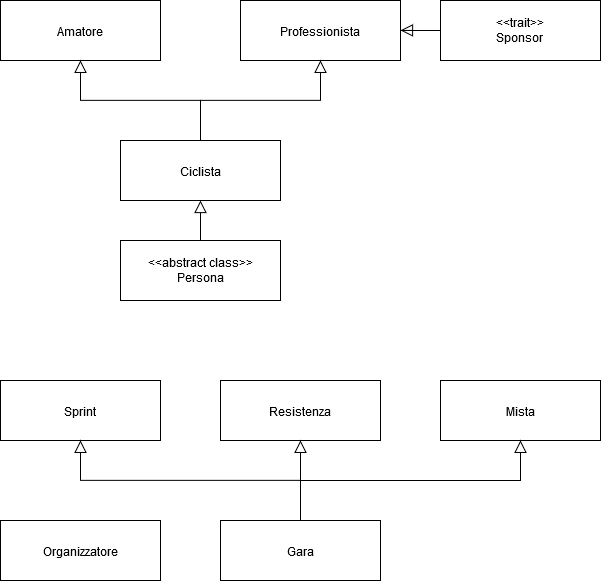

The diagram above was exported from draw.io. Its source (the exported page's mxGraphModel, read from the mxfile embedded in the PNG):
<mxGraphModel dx="1240" dy="653" grid="1" gridSize="10" guides="1" tooltips="1" connect="1" arrows="1" fold="1" page="1" pageScale="1" pageWidth="827" pageHeight="1169" math="0" shadow="0">
  <root>
    <mxCell id="WIyWlLk6GJQsqaUBKTNV-0" />
    <mxCell id="WIyWlLk6GJQsqaUBKTNV-1" parent="WIyWlLk6GJQsqaUBKTNV-0" />
    <mxCell id="zkfFHV4jXpPFQw0GAbJ--12" value="" style="endArrow=block;endSize=10;endFill=0;shadow=0;strokeWidth=1;rounded=0;edgeStyle=elbowEdgeStyle;elbow=vertical;exitX=0.5;exitY=0;exitDx=0;exitDy=0;" parent="WIyWlLk6GJQsqaUBKTNV-1" source="WyeyUGJZnYVRmWHeXor_-0" edge="1">
      <mxGeometry width="160" relative="1" as="geometry">
        <mxPoint x="200" y="460" as="sourcePoint" />
        <mxPoint x="400" y="420" as="targetPoint" />
        <Array as="points">
          <mxPoint x="400" y="420" />
        </Array>
      </mxGeometry>
    </mxCell>
    <mxCell id="WyeyUGJZnYVRmWHeXor_-0" value="&lt;div&gt;&amp;lt;&amp;lt;abstract class&amp;gt;&amp;gt;&lt;/div&gt;&lt;div&gt;Persona&lt;/div&gt;" style="rounded=0;whiteSpace=wrap;html=1;" vertex="1" parent="WIyWlLk6GJQsqaUBKTNV-1">
      <mxGeometry x="320" y="460" width="160" height="60" as="geometry" />
    </mxCell>
    <mxCell id="WyeyUGJZnYVRmWHeXor_-1" value="" style="endArrow=block;endSize=10;endFill=0;shadow=0;strokeWidth=1;rounded=0;edgeStyle=elbowEdgeStyle;elbow=vertical;exitX=0;exitY=0.5;exitDx=0;exitDy=0;entryX=1;entryY=0.5;entryDx=0;entryDy=0;" edge="1" parent="WIyWlLk6GJQsqaUBKTNV-1" source="WyeyUGJZnYVRmWHeXor_-7" target="WyeyUGJZnYVRmWHeXor_-5">
      <mxGeometry width="160" relative="1" as="geometry">
        <mxPoint x="630" y="150" as="sourcePoint" />
        <mxPoint x="530" y="200" as="targetPoint" />
        <Array as="points">
          <mxPoint x="640" y="250" />
        </Array>
      </mxGeometry>
    </mxCell>
    <mxCell id="WyeyUGJZnYVRmWHeXor_-3" value="Ciclista" style="rounded=0;whiteSpace=wrap;html=1;" vertex="1" parent="WIyWlLk6GJQsqaUBKTNV-1">
      <mxGeometry x="320" y="360" width="160" height="60" as="geometry" />
    </mxCell>
    <mxCell id="WyeyUGJZnYVRmWHeXor_-4" value="Amatore" style="rounded=0;whiteSpace=wrap;html=1;" vertex="1" parent="WIyWlLk6GJQsqaUBKTNV-1">
      <mxGeometry x="200" y="220" width="160" height="60" as="geometry" />
    </mxCell>
    <mxCell id="WyeyUGJZnYVRmWHeXor_-5" value="Professionista" style="rounded=0;whiteSpace=wrap;html=1;" vertex="1" parent="WIyWlLk6GJQsqaUBKTNV-1">
      <mxGeometry x="440" y="220" width="160" height="60" as="geometry" />
    </mxCell>
    <mxCell id="WyeyUGJZnYVRmWHeXor_-7" value="&lt;div&gt;&amp;lt;&amp;lt;trait&amp;gt;&amp;gt;&lt;/div&gt;&lt;div&gt;Sponsor&lt;br&gt;&lt;/div&gt;" style="rounded=0;whiteSpace=wrap;html=1;" vertex="1" parent="WIyWlLk6GJQsqaUBKTNV-1">
      <mxGeometry x="640" y="220" width="160" height="60" as="geometry" />
    </mxCell>
    <mxCell id="WyeyUGJZnYVRmWHeXor_-8" value="" style="endArrow=block;endSize=10;endFill=0;shadow=0;strokeWidth=1;rounded=0;edgeStyle=elbowEdgeStyle;elbow=vertical;entryX=0.5;entryY=1;entryDx=0;entryDy=0;" edge="1" parent="WIyWlLk6GJQsqaUBKTNV-1" target="WyeyUGJZnYVRmWHeXor_-4">
      <mxGeometry width="160" relative="1" as="geometry">
        <mxPoint x="400" y="360" as="sourcePoint" />
        <mxPoint x="290" y="258" as="targetPoint" />
      </mxGeometry>
    </mxCell>
    <mxCell id="WyeyUGJZnYVRmWHeXor_-9" value="" style="endArrow=block;endSize=10;endFill=0;shadow=0;strokeWidth=1;rounded=0;edgeStyle=elbowEdgeStyle;elbow=vertical;entryX=0.5;entryY=1;entryDx=0;entryDy=0;" edge="1" parent="WIyWlLk6GJQsqaUBKTNV-1" target="WyeyUGJZnYVRmWHeXor_-5">
      <mxGeometry width="160" relative="1" as="geometry">
        <mxPoint x="400" y="360" as="sourcePoint" />
        <mxPoint x="290" y="290" as="targetPoint" />
      </mxGeometry>
    </mxCell>
    <mxCell id="WyeyUGJZnYVRmWHeXor_-12" value="Gara" style="rounded=0;whiteSpace=wrap;html=1;" vertex="1" parent="WIyWlLk6GJQsqaUBKTNV-1">
      <mxGeometry x="420" y="740" width="160" height="60" as="geometry" />
    </mxCell>
    <mxCell id="WyeyUGJZnYVRmWHeXor_-13" value="Sprint" style="rounded=0;whiteSpace=wrap;html=1;" vertex="1" parent="WIyWlLk6GJQsqaUBKTNV-1">
      <mxGeometry x="200" y="600" width="160" height="60" as="geometry" />
    </mxCell>
    <mxCell id="WyeyUGJZnYVRmWHeXor_-14" value="Mista" style="rounded=0;whiteSpace=wrap;html=1;" vertex="1" parent="WIyWlLk6GJQsqaUBKTNV-1">
      <mxGeometry x="640" y="600" width="160" height="60" as="geometry" />
    </mxCell>
    <mxCell id="WyeyUGJZnYVRmWHeXor_-15" value="" style="endArrow=block;endSize=10;endFill=0;shadow=0;strokeWidth=1;rounded=0;edgeStyle=elbowEdgeStyle;elbow=vertical;entryX=0.5;entryY=1;entryDx=0;entryDy=0;exitX=0.5;exitY=0;exitDx=0;exitDy=0;" edge="1" parent="WIyWlLk6GJQsqaUBKTNV-1" target="WyeyUGJZnYVRmWHeXor_-13" source="WyeyUGJZnYVRmWHeXor_-12">
      <mxGeometry width="160" relative="1" as="geometry">
        <mxPoint x="520" y="740" as="sourcePoint" />
        <mxPoint x="410" y="638" as="targetPoint" />
      </mxGeometry>
    </mxCell>
    <mxCell id="WyeyUGJZnYVRmWHeXor_-16" value="" style="endArrow=block;endSize=10;endFill=0;shadow=0;strokeWidth=1;rounded=0;edgeStyle=elbowEdgeStyle;elbow=vertical;entryX=0.5;entryY=1;entryDx=0;entryDy=0;exitX=0.5;exitY=0;exitDx=0;exitDy=0;" edge="1" parent="WIyWlLk6GJQsqaUBKTNV-1" target="WyeyUGJZnYVRmWHeXor_-14" source="WyeyUGJZnYVRmWHeXor_-12">
      <mxGeometry width="160" relative="1" as="geometry">
        <mxPoint x="520" y="740" as="sourcePoint" />
        <mxPoint x="410" y="670" as="targetPoint" />
        <Array as="points">
          <mxPoint x="610" y="700" />
        </Array>
      </mxGeometry>
    </mxCell>
    <mxCell id="WyeyUGJZnYVRmWHeXor_-17" value="Resistenza" style="rounded=0;whiteSpace=wrap;html=1;" vertex="1" parent="WIyWlLk6GJQsqaUBKTNV-1">
      <mxGeometry x="420" y="600" width="160" height="60" as="geometry" />
    </mxCell>
    <mxCell id="WyeyUGJZnYVRmWHeXor_-18" value="" style="endArrow=block;endSize=10;endFill=0;shadow=0;strokeWidth=1;rounded=0;edgeStyle=elbowEdgeStyle;elbow=vertical;entryX=0.5;entryY=1;entryDx=0;entryDy=0;exitX=0.5;exitY=0;exitDx=0;exitDy=0;" edge="1" parent="WIyWlLk6GJQsqaUBKTNV-1" source="WyeyUGJZnYVRmWHeXor_-12" target="WyeyUGJZnYVRmWHeXor_-17">
      <mxGeometry width="160" relative="1" as="geometry">
        <mxPoint x="510" y="749.8571428571429" as="sourcePoint" />
        <mxPoint x="290" y="669.8571428571429" as="targetPoint" />
      </mxGeometry>
    </mxCell>
    <mxCell id="WyeyUGJZnYVRmWHeXor_-19" value="Organizzatore" style="rounded=0;whiteSpace=wrap;html=1;" vertex="1" parent="WIyWlLk6GJQsqaUBKTNV-1">
      <mxGeometry x="200" y="740" width="160" height="60" as="geometry" />
    </mxCell>
  </root>
</mxGraphModel>